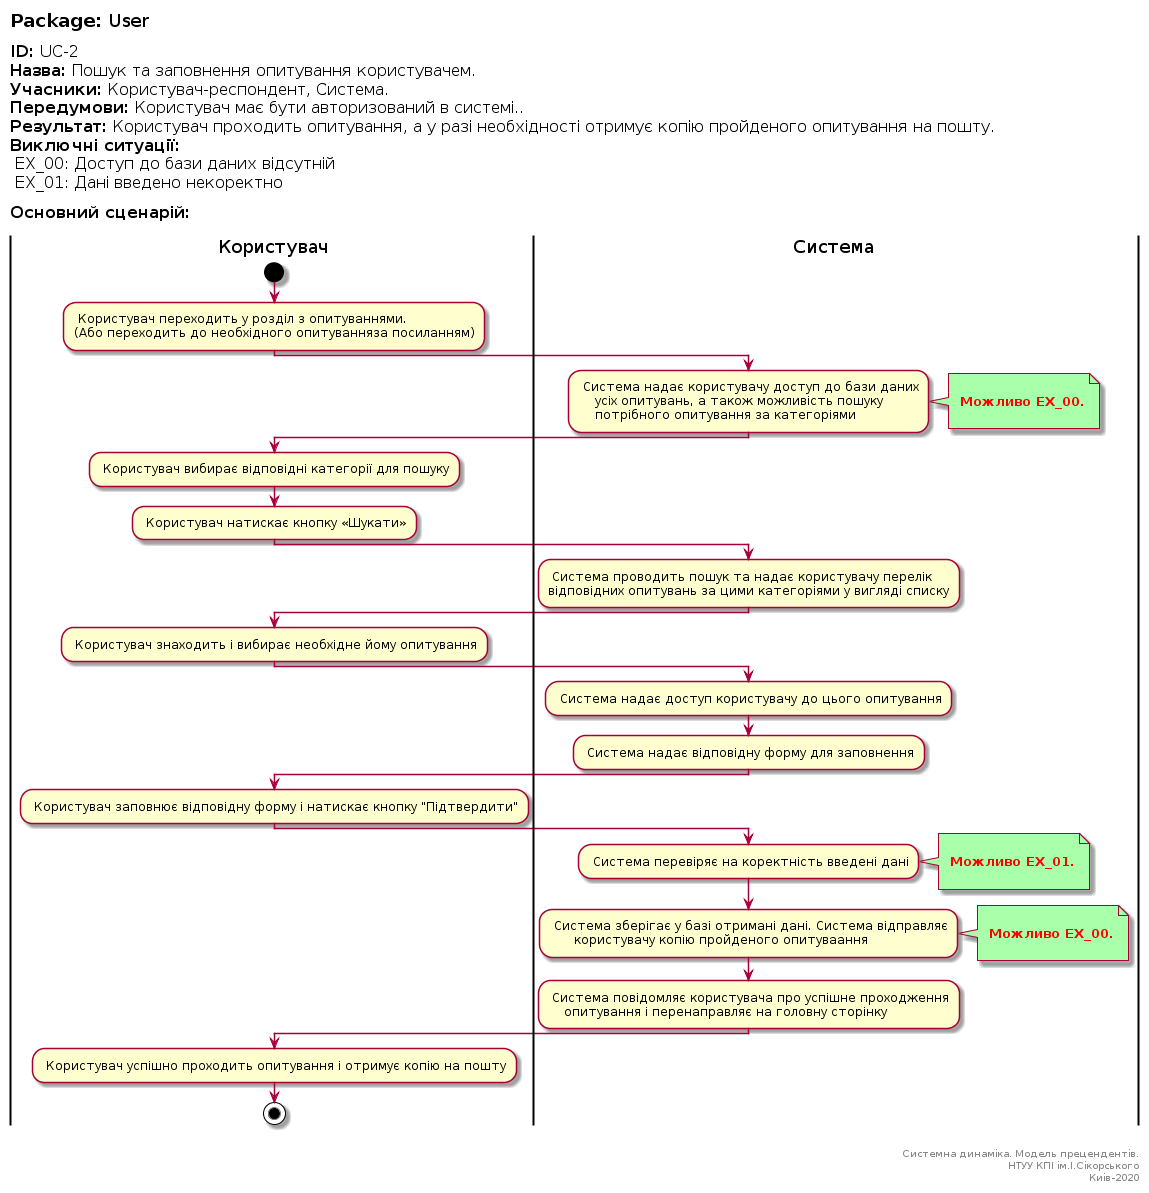

The diagram above was rendered by PlantUML. Its source (embedded in the PNG):
@startuml
left header
<font color=000 size=18><b>Package:</b> User

<font color=000 size=16><b>ID:</b> UC-2
<font color=000 size=16><b>Назва:</b> Пошук та заповнення опитування користувачем.
<font color=000 size=16><b>Учасники:</b> Користувач-респондент, Система.
<font color=000 size=16><b>Передумови:</b> Користувач має бути авторизований в системі..
<font color=000 size=16><b>Результат:</b> Користувач проходить опитування, а у разі необхідності отримує копію пройденого опитування на пошту.
<font color=000 size=16><b>Виключні ситуації:</b>
<font color=000 size=16> EX_00: Доступ до бази даних відсутній
<font color=000 size=16> EX_01: Дані введено некоректно

<font color=000 size=16><b>Основний сценарій:</b>

end header

|Користувач|
start
: Користувач переходить у розділ з опитуваннями. 
(Або переходить до необхідного опитуванняза посиланням);

|Система|
: Система надає користувачу доступ до бази даних 
    усіх опитувань, а також можливість пошуку 
    потрібного опитування за категоріями;
note right #aaffaa

<font color=red><b> Можливо EX_00.

end note    

|Користувач|

: Користувач вибирає відповідні категорії для пошуку;

: Користувач натискає кнопку «Шукати»;

|Система|

: Система проводить пошук та надає користувачу перелік 
відповідних опитувань за цими категоріями у вигляді списку;

|Користувач|

: Користувач знаходить і вибирає необхідне йому опитування;

|Система|

: Система надає доступ користувачу до цього опитування;

: Система надає відповідну форму для заповнення;

|Користувач|

: Користувач заповнює відповідну форму і натискає кнопку "Підтвердити";

|Система|
: Система перевіряє на коректність введені дані;
note right #aaffaa

<font color=red><b> Можливо EX_01.

end note   

: Система зберігає у базі отримані дані. Система відправляє 
      користувачу копію пройденого опитуваання;
note right #aaffaa

<font color=red><b> Можливо EX_00.

end note         
      
: Система повідомляє користувача про успішне проходження 
    опитування і перенаправляє на головну сторінку;
    
|Користувач|
: Користувач успішно проходить опитування і отримує копію на пошту;

stop;

right footer


Системна динаміка. Модель прецендентів.
НТУУ КПІ ім.І.Сікорського
Киів-2020
end footer
@enduml